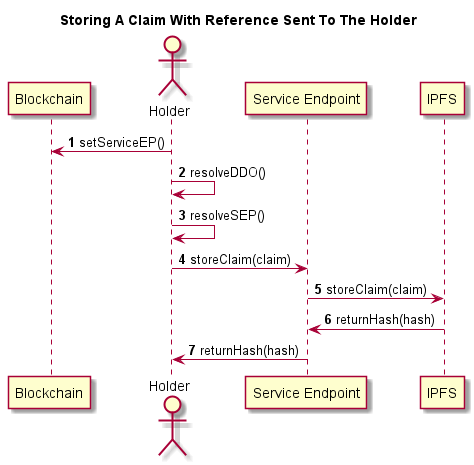

The diagram above was rendered by PlantUML. Its source (embedded in the PNG):
@startuml
title Storing A Claim With Reference Sent To The Holder
autonumber
actor Holder
participant "Service Endpoint" as SE
participant Blockchain order -1
Blockchain <- Holder : setServiceEP()
Holder -> Holder : resolveDDO()
Holder -> Holder : resolveSEP()
Holder -> SE : storeClaim(claim)
SE -> IPFS : storeClaim(claim)
SE <- IPFS : returnHash(hash)
Holder <- SE : returnHash(hash)
@enduml